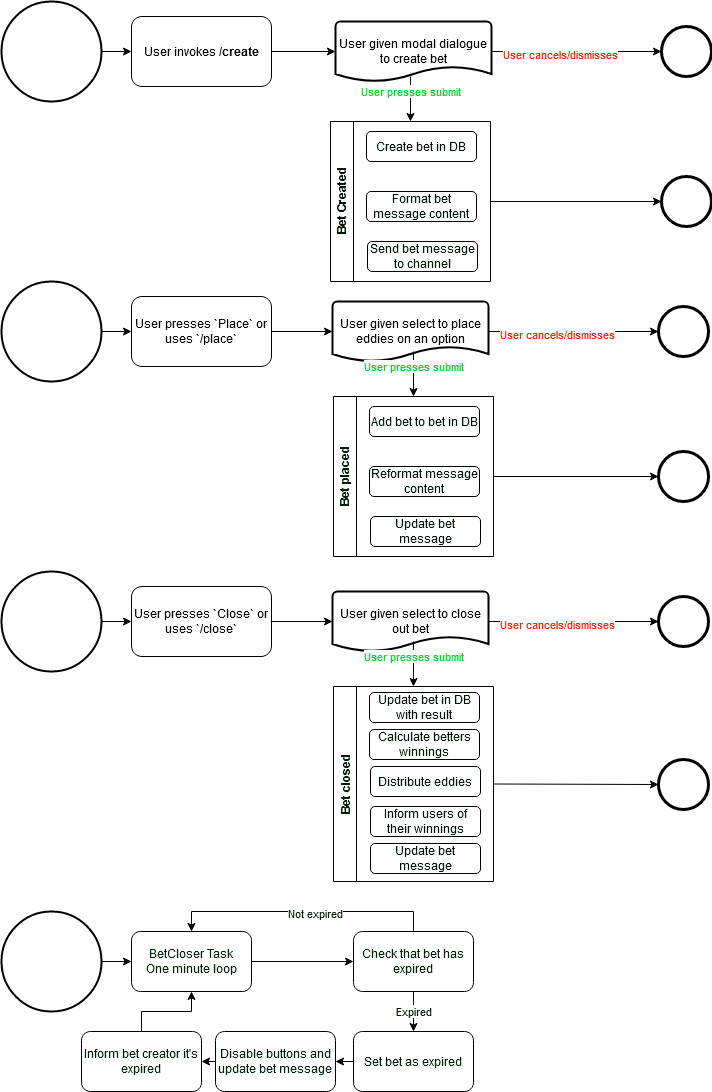

The diagram above was exported from draw.io. Its source (the exported page's mxGraphModel, read from the mxfile embedded in the PNG):
<mxGraphModel dx="2074" dy="1134" grid="1" gridSize="10" guides="1" tooltips="1" connect="1" arrows="1" fold="1" page="1" pageScale="1" pageWidth="827" pageHeight="1169" math="0" shadow="0">
  <root>
    <mxCell id="0" />
    <mxCell id="1" parent="0" />
    <mxCell id="R1Ts4wqE957ZmkQTkAP0-2" value="" style="strokeWidth=2;html=1;shape=mxgraph.flowchart.start_2;whiteSpace=wrap;" parent="1" vertex="1">
      <mxGeometry x="30" y="30" width="100" height="100" as="geometry" />
    </mxCell>
    <mxCell id="R1Ts4wqE957ZmkQTkAP0-4" value="User invokes&lt;b&gt; /create&lt;/b&gt;" style="rounded=1;whiteSpace=wrap;html=1;" parent="1" vertex="1">
      <mxGeometry x="160" y="45" width="140" height="70" as="geometry" />
    </mxCell>
    <mxCell id="R1Ts4wqE957ZmkQTkAP0-5" value="User given modal dialogue to create bet" style="strokeWidth=2;html=1;shape=mxgraph.flowchart.document2;whiteSpace=wrap;size=0.25;" parent="1" vertex="1">
      <mxGeometry x="364" y="50" width="156" height="60" as="geometry" />
    </mxCell>
    <mxCell id="R1Ts4wqE957ZmkQTkAP0-6" value="" style="points=[[0.145,0.145,0],[0.5,0,0],[0.855,0.145,0],[1,0.5,0],[0.855,0.855,0],[0.5,1,0],[0.145,0.855,0],[0,0.5,0]];shape=mxgraph.bpmn.event;html=1;verticalLabelPosition=bottom;labelBackgroundColor=#ffffff;verticalAlign=top;align=center;perimeter=ellipsePerimeter;outlineConnect=0;aspect=fixed;outline=end;symbol=terminate2;" parent="1" vertex="1">
      <mxGeometry x="690" y="55" width="50" height="50" as="geometry" />
    </mxCell>
    <mxCell id="R1Ts4wqE957ZmkQTkAP0-7" value="" style="endArrow=classic;html=1;rounded=0;exitX=1;exitY=0.5;exitDx=0;exitDy=0;exitPerimeter=0;entryX=0;entryY=0.5;entryDx=0;entryDy=0;entryPerimeter=0;" parent="1" source="R1Ts4wqE957ZmkQTkAP0-5" target="R1Ts4wqE957ZmkQTkAP0-6" edge="1">
      <mxGeometry width="50" height="50" relative="1" as="geometry">
        <mxPoint x="530" y="170" as="sourcePoint" />
        <mxPoint x="580" y="120" as="targetPoint" />
      </mxGeometry>
    </mxCell>
    <mxCell id="R1Ts4wqE957ZmkQTkAP0-8" value="&lt;font color=&quot;#FF2200&quot;&gt;User cancels/dismisses&lt;/font&gt;" style="edgeLabel;html=1;align=center;verticalAlign=middle;resizable=0;points=[];" parent="R1Ts4wqE957ZmkQTkAP0-7" vertex="1" connectable="0">
      <mxGeometry x="-0.2" y="-2" relative="1" as="geometry">
        <mxPoint as="offset" />
      </mxGeometry>
    </mxCell>
    <mxCell id="R1Ts4wqE957ZmkQTkAP0-9" value="" style="endArrow=classic;html=1;rounded=0;fontColor=#FF2200;exitX=0.481;exitY=0.917;exitDx=0;exitDy=0;exitPerimeter=0;entryX=0.5;entryY=0;entryDx=0;entryDy=0;" parent="1" source="R1Ts4wqE957ZmkQTkAP0-5" target="R1Ts4wqE957ZmkQTkAP0-11" edge="1">
      <mxGeometry width="50" height="50" relative="1" as="geometry">
        <mxPoint x="440" y="200" as="sourcePoint" />
        <mxPoint x="440" y="200" as="targetPoint" />
      </mxGeometry>
    </mxCell>
    <mxCell id="R1Ts4wqE957ZmkQTkAP0-10" value="&lt;div&gt;&lt;font color=&quot;#00DB2C&quot;&gt;User presses submit&lt;/font&gt;&lt;/div&gt;" style="edgeLabel;html=1;align=center;verticalAlign=middle;resizable=0;points=[];fontColor=#FF2200;" parent="R1Ts4wqE957ZmkQTkAP0-9" vertex="1" connectable="0">
      <mxGeometry x="-0.3901" y="-1" relative="1" as="geometry">
        <mxPoint as="offset" />
      </mxGeometry>
    </mxCell>
    <mxCell id="S7dcYrJvboZh-dv5LAcJ-43" style="edgeStyle=orthogonalEdgeStyle;rounded=0;orthogonalLoop=1;jettySize=auto;html=1;exitX=1;exitY=0.5;exitDx=0;exitDy=0;entryX=0;entryY=0.5;entryDx=0;entryDy=0;entryPerimeter=0;fontColor=#002107;" edge="1" parent="1" source="R1Ts4wqE957ZmkQTkAP0-11" target="S7dcYrJvboZh-dv5LAcJ-42">
      <mxGeometry relative="1" as="geometry" />
    </mxCell>
    <mxCell id="R1Ts4wqE957ZmkQTkAP0-11" value="&lt;div&gt;&lt;font color=&quot;#001404&quot;&gt;Bet Created&lt;/font&gt;&lt;/div&gt;" style="swimlane;horizontal=0;whiteSpace=wrap;html=1;fontColor=#00DB2C;" parent="1" vertex="1">
      <mxGeometry x="359" y="150" width="160" height="160" as="geometry" />
    </mxCell>
    <mxCell id="R1Ts4wqE957ZmkQTkAP0-13" value="Create bet in DB" style="rounded=1;whiteSpace=wrap;html=1;fontColor=#001404;" parent="R1Ts4wqE957ZmkQTkAP0-11" vertex="1">
      <mxGeometry x="36" y="10" width="110" height="30" as="geometry" />
    </mxCell>
    <mxCell id="R1Ts4wqE957ZmkQTkAP0-14" value="Format bet message content" style="rounded=1;whiteSpace=wrap;html=1;fontColor=#001404;" parent="R1Ts4wqE957ZmkQTkAP0-11" vertex="1">
      <mxGeometry x="36" y="70" width="110" height="30" as="geometry" />
    </mxCell>
    <mxCell id="R1Ts4wqE957ZmkQTkAP0-15" value="Send bet message to channel" style="rounded=1;whiteSpace=wrap;html=1;fontColor=#001404;" parent="R1Ts4wqE957ZmkQTkAP0-11" vertex="1">
      <mxGeometry x="37" y="120" width="110" height="30" as="geometry" />
    </mxCell>
    <mxCell id="R1Ts4wqE957ZmkQTkAP0-17" value="" style="endArrow=classic;html=1;rounded=0;fontColor=#001404;exitX=1;exitY=0.5;exitDx=0;exitDy=0;exitPerimeter=0;entryX=0;entryY=0.5;entryDx=0;entryDy=0;" parent="1" source="R1Ts4wqE957ZmkQTkAP0-2" target="R1Ts4wqE957ZmkQTkAP0-4" edge="1">
      <mxGeometry width="50" height="50" relative="1" as="geometry">
        <mxPoint x="130" y="200" as="sourcePoint" />
        <mxPoint x="180" y="150" as="targetPoint" />
      </mxGeometry>
    </mxCell>
    <mxCell id="R1Ts4wqE957ZmkQTkAP0-18" value="" style="endArrow=classic;html=1;rounded=0;fontColor=#001404;exitX=1;exitY=0.5;exitDx=0;exitDy=0;entryX=0;entryY=0.5;entryDx=0;entryDy=0;entryPerimeter=0;" parent="1" source="R1Ts4wqE957ZmkQTkAP0-4" target="R1Ts4wqE957ZmkQTkAP0-5" edge="1">
      <mxGeometry width="50" height="50" relative="1" as="geometry">
        <mxPoint x="340" y="150" as="sourcePoint" />
        <mxPoint x="390" y="100" as="targetPoint" />
      </mxGeometry>
    </mxCell>
    <mxCell id="S7dcYrJvboZh-dv5LAcJ-1" value="" style="strokeWidth=2;html=1;shape=mxgraph.flowchart.start_2;whiteSpace=wrap;" vertex="1" parent="1">
      <mxGeometry x="30" y="310" width="100" height="100" as="geometry" />
    </mxCell>
    <mxCell id="S7dcYrJvboZh-dv5LAcJ-5" style="edgeStyle=orthogonalEdgeStyle;rounded=0;orthogonalLoop=1;jettySize=auto;html=1;exitX=1;exitY=0.5;exitDx=0;exitDy=0;entryX=0;entryY=0.5;entryDx=0;entryDy=0;entryPerimeter=0;" edge="1" parent="1" source="S7dcYrJvboZh-dv5LAcJ-2" target="S7dcYrJvboZh-dv5LAcJ-4">
      <mxGeometry relative="1" as="geometry" />
    </mxCell>
    <mxCell id="S7dcYrJvboZh-dv5LAcJ-2" value="User presses `Place` or uses `/place`" style="rounded=1;whiteSpace=wrap;html=1;" vertex="1" parent="1">
      <mxGeometry x="160" y="325" width="140" height="70" as="geometry" />
    </mxCell>
    <mxCell id="S7dcYrJvboZh-dv5LAcJ-3" value="" style="endArrow=classic;html=1;rounded=0;fontColor=#001404;exitX=1;exitY=0.5;exitDx=0;exitDy=0;exitPerimeter=0;entryX=0;entryY=0.5;entryDx=0;entryDy=0;" edge="1" parent="1" source="S7dcYrJvboZh-dv5LAcJ-1" target="S7dcYrJvboZh-dv5LAcJ-2">
      <mxGeometry width="50" height="50" relative="1" as="geometry">
        <mxPoint x="130" y="480" as="sourcePoint" />
        <mxPoint x="180" y="430" as="targetPoint" />
      </mxGeometry>
    </mxCell>
    <mxCell id="S7dcYrJvboZh-dv5LAcJ-4" value="User given select to place eddies on an option" style="strokeWidth=2;html=1;shape=mxgraph.flowchart.document2;whiteSpace=wrap;size=0.25;" vertex="1" parent="1">
      <mxGeometry x="361" y="330" width="156" height="60" as="geometry" />
    </mxCell>
    <mxCell id="S7dcYrJvboZh-dv5LAcJ-6" value="" style="points=[[0.145,0.145,0],[0.5,0,0],[0.855,0.145,0],[1,0.5,0],[0.855,0.855,0],[0.5,1,0],[0.145,0.855,0],[0,0.5,0]];shape=mxgraph.bpmn.event;html=1;verticalLabelPosition=bottom;labelBackgroundColor=#ffffff;verticalAlign=top;align=center;perimeter=ellipsePerimeter;outlineConnect=0;aspect=fixed;outline=end;symbol=terminate2;" vertex="1" parent="1">
      <mxGeometry x="687" y="335" width="50" height="50" as="geometry" />
    </mxCell>
    <mxCell id="S7dcYrJvboZh-dv5LAcJ-7" value="" style="endArrow=classic;html=1;rounded=0;exitX=1;exitY=0.5;exitDx=0;exitDy=0;exitPerimeter=0;entryX=0;entryY=0.5;entryDx=0;entryDy=0;entryPerimeter=0;" edge="1" parent="1" target="S7dcYrJvboZh-dv5LAcJ-6">
      <mxGeometry width="50" height="50" relative="1" as="geometry">
        <mxPoint x="517" y="360" as="sourcePoint" />
        <mxPoint x="577" y="400" as="targetPoint" />
      </mxGeometry>
    </mxCell>
    <mxCell id="S7dcYrJvboZh-dv5LAcJ-8" value="&lt;font color=&quot;#FF2200&quot;&gt;User cancels/dismisses&lt;/font&gt;" style="edgeLabel;html=1;align=center;verticalAlign=middle;resizable=0;points=[];" vertex="1" connectable="0" parent="S7dcYrJvboZh-dv5LAcJ-7">
      <mxGeometry x="-0.2" y="-2" relative="1" as="geometry">
        <mxPoint as="offset" />
      </mxGeometry>
    </mxCell>
    <mxCell id="S7dcYrJvboZh-dv5LAcJ-15" value="" style="endArrow=classic;html=1;rounded=0;fontColor=#FF2200;exitX=0.481;exitY=0.917;exitDx=0;exitDy=0;exitPerimeter=0;entryX=0.5;entryY=0;entryDx=0;entryDy=0;" edge="1" parent="1" target="S7dcYrJvboZh-dv5LAcJ-17">
      <mxGeometry width="50" height="50" relative="1" as="geometry">
        <mxPoint x="442" y="380" as="sourcePoint" />
        <mxPoint x="443" y="475" as="targetPoint" />
      </mxGeometry>
    </mxCell>
    <mxCell id="S7dcYrJvboZh-dv5LAcJ-16" value="&lt;div&gt;&lt;font color=&quot;#00DB2C&quot;&gt;User presses submit&lt;/font&gt;&lt;/div&gt;" style="edgeLabel;html=1;align=center;verticalAlign=middle;resizable=0;points=[];fontColor=#FF2200;" vertex="1" connectable="0" parent="S7dcYrJvboZh-dv5LAcJ-15">
      <mxGeometry x="-0.3901" y="-1" relative="1" as="geometry">
        <mxPoint as="offset" />
      </mxGeometry>
    </mxCell>
    <mxCell id="S7dcYrJvboZh-dv5LAcJ-41" style="edgeStyle=orthogonalEdgeStyle;rounded=0;orthogonalLoop=1;jettySize=auto;html=1;exitX=1;exitY=0.5;exitDx=0;exitDy=0;fontColor=#002107;" edge="1" parent="1" source="S7dcYrJvboZh-dv5LAcJ-17" target="S7dcYrJvboZh-dv5LAcJ-40">
      <mxGeometry relative="1" as="geometry" />
    </mxCell>
    <mxCell id="S7dcYrJvboZh-dv5LAcJ-17" value="&lt;font color=&quot;#002107&quot;&gt;Bet placed&lt;/font&gt;" style="swimlane;horizontal=0;whiteSpace=wrap;html=1;fontColor=#00DB2C;startSize=23;" vertex="1" parent="1">
      <mxGeometry x="362" y="425" width="160" height="160" as="geometry" />
    </mxCell>
    <mxCell id="S7dcYrJvboZh-dv5LAcJ-18" value="Add bet to bet in DB" style="rounded=1;whiteSpace=wrap;html=1;fontColor=#001404;" vertex="1" parent="S7dcYrJvboZh-dv5LAcJ-17">
      <mxGeometry x="36" y="10" width="110" height="30" as="geometry" />
    </mxCell>
    <mxCell id="S7dcYrJvboZh-dv5LAcJ-19" value="Reformat message content" style="rounded=1;whiteSpace=wrap;html=1;fontColor=#001404;" vertex="1" parent="S7dcYrJvboZh-dv5LAcJ-17">
      <mxGeometry x="36" y="70" width="110" height="30" as="geometry" />
    </mxCell>
    <mxCell id="S7dcYrJvboZh-dv5LAcJ-20" value="Update bet message" style="rounded=1;whiteSpace=wrap;html=1;fontColor=#001404;" vertex="1" parent="S7dcYrJvboZh-dv5LAcJ-17">
      <mxGeometry x="37" y="120" width="110" height="30" as="geometry" />
    </mxCell>
    <mxCell id="S7dcYrJvboZh-dv5LAcJ-21" value="" style="strokeWidth=2;html=1;shape=mxgraph.flowchart.start_2;whiteSpace=wrap;" vertex="1" parent="1">
      <mxGeometry x="30" y="600" width="100" height="100" as="geometry" />
    </mxCell>
    <mxCell id="S7dcYrJvboZh-dv5LAcJ-22" style="edgeStyle=orthogonalEdgeStyle;rounded=0;orthogonalLoop=1;jettySize=auto;html=1;exitX=1;exitY=0.5;exitDx=0;exitDy=0;entryX=0;entryY=0.5;entryDx=0;entryDy=0;entryPerimeter=0;" edge="1" parent="1" source="S7dcYrJvboZh-dv5LAcJ-23" target="S7dcYrJvboZh-dv5LAcJ-25">
      <mxGeometry relative="1" as="geometry" />
    </mxCell>
    <mxCell id="S7dcYrJvboZh-dv5LAcJ-23" value="User presses `Close` or uses `/close`" style="rounded=1;whiteSpace=wrap;html=1;" vertex="1" parent="1">
      <mxGeometry x="160" y="615" width="140" height="70" as="geometry" />
    </mxCell>
    <mxCell id="S7dcYrJvboZh-dv5LAcJ-24" value="" style="endArrow=classic;html=1;rounded=0;fontColor=#001404;exitX=1;exitY=0.5;exitDx=0;exitDy=0;exitPerimeter=0;entryX=0;entryY=0.5;entryDx=0;entryDy=0;" edge="1" parent="1" source="S7dcYrJvboZh-dv5LAcJ-21" target="S7dcYrJvboZh-dv5LAcJ-23">
      <mxGeometry width="50" height="50" relative="1" as="geometry">
        <mxPoint x="130" y="770" as="sourcePoint" />
        <mxPoint x="180" y="720" as="targetPoint" />
      </mxGeometry>
    </mxCell>
    <mxCell id="S7dcYrJvboZh-dv5LAcJ-25" value="User given select to close out bet" style="strokeWidth=2;html=1;shape=mxgraph.flowchart.document2;whiteSpace=wrap;size=0.25;" vertex="1" parent="1">
      <mxGeometry x="361" y="620" width="156" height="60" as="geometry" />
    </mxCell>
    <mxCell id="S7dcYrJvboZh-dv5LAcJ-26" value="" style="points=[[0.145,0.145,0],[0.5,0,0],[0.855,0.145,0],[1,0.5,0],[0.855,0.855,0],[0.5,1,0],[0.145,0.855,0],[0,0.5,0]];shape=mxgraph.bpmn.event;html=1;verticalLabelPosition=bottom;labelBackgroundColor=#ffffff;verticalAlign=top;align=center;perimeter=ellipsePerimeter;outlineConnect=0;aspect=fixed;outline=end;symbol=terminate2;" vertex="1" parent="1">
      <mxGeometry x="687" y="625" width="50" height="50" as="geometry" />
    </mxCell>
    <mxCell id="S7dcYrJvboZh-dv5LAcJ-27" value="" style="endArrow=classic;html=1;rounded=0;exitX=1;exitY=0.5;exitDx=0;exitDy=0;exitPerimeter=0;entryX=0;entryY=0.5;entryDx=0;entryDy=0;entryPerimeter=0;" edge="1" parent="1" target="S7dcYrJvboZh-dv5LAcJ-26">
      <mxGeometry width="50" height="50" relative="1" as="geometry">
        <mxPoint x="517" y="650" as="sourcePoint" />
        <mxPoint x="577" y="690" as="targetPoint" />
      </mxGeometry>
    </mxCell>
    <mxCell id="S7dcYrJvboZh-dv5LAcJ-28" value="&lt;font color=&quot;#FF2200&quot;&gt;User cancels/dismisses&lt;/font&gt;" style="edgeLabel;html=1;align=center;verticalAlign=middle;resizable=0;points=[];" vertex="1" connectable="0" parent="S7dcYrJvboZh-dv5LAcJ-27">
      <mxGeometry x="-0.2" y="-2" relative="1" as="geometry">
        <mxPoint as="offset" />
      </mxGeometry>
    </mxCell>
    <mxCell id="S7dcYrJvboZh-dv5LAcJ-29" value="" style="endArrow=classic;html=1;rounded=0;fontColor=#FF2200;exitX=0.481;exitY=0.917;exitDx=0;exitDy=0;exitPerimeter=0;entryX=0.5;entryY=0;entryDx=0;entryDy=0;" edge="1" parent="1" target="S7dcYrJvboZh-dv5LAcJ-31">
      <mxGeometry width="50" height="50" relative="1" as="geometry">
        <mxPoint x="442" y="670" as="sourcePoint" />
        <mxPoint x="443" y="765" as="targetPoint" />
      </mxGeometry>
    </mxCell>
    <mxCell id="S7dcYrJvboZh-dv5LAcJ-30" value="&lt;div&gt;&lt;font color=&quot;#00DB2C&quot;&gt;User presses submit&lt;/font&gt;&lt;/div&gt;" style="edgeLabel;html=1;align=center;verticalAlign=middle;resizable=0;points=[];fontColor=#FF2200;" vertex="1" connectable="0" parent="S7dcYrJvboZh-dv5LAcJ-29">
      <mxGeometry x="-0.3901" y="-1" relative="1" as="geometry">
        <mxPoint as="offset" />
      </mxGeometry>
    </mxCell>
    <mxCell id="S7dcYrJvboZh-dv5LAcJ-31" value="&lt;div&gt;&lt;font color=&quot;#002107&quot;&gt;Bet closed&lt;/font&gt;&lt;/div&gt;" style="swimlane;horizontal=0;whiteSpace=wrap;html=1;fontColor=#00DB2C;startSize=23;" vertex="1" parent="1">
      <mxGeometry x="362" y="715" width="160" height="195" as="geometry" />
    </mxCell>
    <mxCell id="S7dcYrJvboZh-dv5LAcJ-32" value="Update bet in DB with result" style="rounded=1;whiteSpace=wrap;html=1;fontColor=#001404;" vertex="1" parent="S7dcYrJvboZh-dv5LAcJ-31">
      <mxGeometry x="36" y="6" width="110" height="30" as="geometry" />
    </mxCell>
    <mxCell id="S7dcYrJvboZh-dv5LAcJ-33" value="Calculate betters winnings" style="rounded=1;whiteSpace=wrap;html=1;fontColor=#001404;" vertex="1" parent="S7dcYrJvboZh-dv5LAcJ-31">
      <mxGeometry x="36" y="43" width="110" height="30" as="geometry" />
    </mxCell>
    <mxCell id="S7dcYrJvboZh-dv5LAcJ-34" value="Inform users of their winnings" style="rounded=1;whiteSpace=wrap;html=1;fontColor=#001404;" vertex="1" parent="S7dcYrJvboZh-dv5LAcJ-31">
      <mxGeometry x="37" y="120" width="110" height="30" as="geometry" />
    </mxCell>
    <mxCell id="S7dcYrJvboZh-dv5LAcJ-35" value="&lt;div&gt;Distribute eddies&lt;/div&gt;" style="rounded=1;whiteSpace=wrap;html=1;fontColor=#001404;" vertex="1" parent="S7dcYrJvboZh-dv5LAcJ-31">
      <mxGeometry x="37" y="80" width="110" height="30" as="geometry" />
    </mxCell>
    <mxCell id="S7dcYrJvboZh-dv5LAcJ-36" value="Update bet message" style="rounded=1;whiteSpace=wrap;html=1;fontColor=#001404;" vertex="1" parent="S7dcYrJvboZh-dv5LAcJ-31">
      <mxGeometry x="37" y="157" width="110" height="30" as="geometry" />
    </mxCell>
    <mxCell id="S7dcYrJvboZh-dv5LAcJ-37" value="" style="endArrow=classic;html=1;rounded=0;fontColor=#002107;exitX=1;exitY=0.5;exitDx=0;exitDy=0;entryX=0;entryY=0.5;entryDx=0;entryDy=0;entryPerimeter=0;" edge="1" parent="1" source="S7dcYrJvboZh-dv5LAcJ-31" target="S7dcYrJvboZh-dv5LAcJ-38">
      <mxGeometry width="50" height="50" relative="1" as="geometry">
        <mxPoint x="630" y="800" as="sourcePoint" />
        <mxPoint x="680" y="810" as="targetPoint" />
      </mxGeometry>
    </mxCell>
    <mxCell id="S7dcYrJvboZh-dv5LAcJ-38" value="" style="points=[[0.145,0.145,0],[0.5,0,0],[0.855,0.145,0],[1,0.5,0],[0.855,0.855,0],[0.5,1,0],[0.145,0.855,0],[0,0.5,0]];shape=mxgraph.bpmn.event;html=1;verticalLabelPosition=bottom;labelBackgroundColor=#ffffff;verticalAlign=top;align=center;perimeter=ellipsePerimeter;outlineConnect=0;aspect=fixed;outline=end;symbol=terminate2;" vertex="1" parent="1">
      <mxGeometry x="687" y="788" width="50" height="50" as="geometry" />
    </mxCell>
    <mxCell id="S7dcYrJvboZh-dv5LAcJ-40" value="" style="points=[[0.145,0.145,0],[0.5,0,0],[0.855,0.145,0],[1,0.5,0],[0.855,0.855,0],[0.5,1,0],[0.145,0.855,0],[0,0.5,0]];shape=mxgraph.bpmn.event;html=1;verticalLabelPosition=bottom;labelBackgroundColor=#ffffff;verticalAlign=top;align=center;perimeter=ellipsePerimeter;outlineConnect=0;aspect=fixed;outline=end;symbol=terminate2;" vertex="1" parent="1">
      <mxGeometry x="687" y="480" width="50" height="50" as="geometry" />
    </mxCell>
    <mxCell id="S7dcYrJvboZh-dv5LAcJ-42" value="" style="points=[[0.145,0.145,0],[0.5,0,0],[0.855,0.145,0],[1,0.5,0],[0.855,0.855,0],[0.5,1,0],[0.145,0.855,0],[0,0.5,0]];shape=mxgraph.bpmn.event;html=1;verticalLabelPosition=bottom;labelBackgroundColor=#ffffff;verticalAlign=top;align=center;perimeter=ellipsePerimeter;outlineConnect=0;aspect=fixed;outline=end;symbol=terminate2;" vertex="1" parent="1">
      <mxGeometry x="690" y="205" width="50" height="50" as="geometry" />
    </mxCell>
    <mxCell id="S7dcYrJvboZh-dv5LAcJ-44" value="" style="strokeWidth=2;html=1;shape=mxgraph.flowchart.start_2;whiteSpace=wrap;" vertex="1" parent="1">
      <mxGeometry x="30" y="940" width="100" height="100" as="geometry" />
    </mxCell>
    <mxCell id="S7dcYrJvboZh-dv5LAcJ-46" value="" style="endArrow=classic;html=1;rounded=0;fontColor=#001404;exitX=1;exitY=0.5;exitDx=0;exitDy=0;exitPerimeter=0;entryX=0;entryY=0.5;entryDx=0;entryDy=0;" edge="1" parent="1" source="S7dcYrJvboZh-dv5LAcJ-44">
      <mxGeometry width="50" height="50" relative="1" as="geometry">
        <mxPoint x="130" y="1110" as="sourcePoint" />
        <mxPoint x="160" y="990" as="targetPoint" />
      </mxGeometry>
    </mxCell>
    <mxCell id="S7dcYrJvboZh-dv5LAcJ-49" style="edgeStyle=orthogonalEdgeStyle;rounded=0;orthogonalLoop=1;jettySize=auto;html=1;exitX=1;exitY=0.5;exitDx=0;exitDy=0;entryX=0;entryY=0.5;entryDx=0;entryDy=0;fontColor=#002107;" edge="1" parent="1" source="S7dcYrJvboZh-dv5LAcJ-47" target="S7dcYrJvboZh-dv5LAcJ-48">
      <mxGeometry relative="1" as="geometry" />
    </mxCell>
    <mxCell id="S7dcYrJvboZh-dv5LAcJ-47" value="&lt;div&gt;BetCloser Task&lt;/div&gt;One minute loop" style="rounded=1;whiteSpace=wrap;html=1;fontColor=#002107;" vertex="1" parent="1">
      <mxGeometry x="160" y="960" width="120" height="60" as="geometry" />
    </mxCell>
    <mxCell id="S7dcYrJvboZh-dv5LAcJ-51" style="edgeStyle=orthogonalEdgeStyle;rounded=0;orthogonalLoop=1;jettySize=auto;html=1;exitX=0.5;exitY=0;exitDx=0;exitDy=0;entryX=0.5;entryY=0;entryDx=0;entryDy=0;fontColor=#002107;" edge="1" parent="1" source="S7dcYrJvboZh-dv5LAcJ-48" target="S7dcYrJvboZh-dv5LAcJ-47">
      <mxGeometry relative="1" as="geometry" />
    </mxCell>
    <mxCell id="S7dcYrJvboZh-dv5LAcJ-52" value="Not expired" style="edgeLabel;html=1;align=center;verticalAlign=middle;resizable=0;points=[];fontColor=#002107;" vertex="1" connectable="0" parent="S7dcYrJvboZh-dv5LAcJ-51">
      <mxGeometry x="-0.0909" y="1" relative="1" as="geometry">
        <mxPoint as="offset" />
      </mxGeometry>
    </mxCell>
    <mxCell id="S7dcYrJvboZh-dv5LAcJ-53" value="Expired" style="edgeStyle=orthogonalEdgeStyle;rounded=0;orthogonalLoop=1;jettySize=auto;html=1;exitX=0.5;exitY=1;exitDx=0;exitDy=0;entryX=0.5;entryY=0;entryDx=0;entryDy=0;fontColor=#002107;" edge="1" parent="1" source="S7dcYrJvboZh-dv5LAcJ-48" target="S7dcYrJvboZh-dv5LAcJ-50">
      <mxGeometry relative="1" as="geometry" />
    </mxCell>
    <mxCell id="S7dcYrJvboZh-dv5LAcJ-48" value="&lt;div&gt;Check that bet has&lt;/div&gt;&lt;div&gt;expired&lt;br&gt;&lt;/div&gt;" style="rounded=1;whiteSpace=wrap;html=1;fontColor=#002107;" vertex="1" parent="1">
      <mxGeometry x="382" y="960" width="120" height="60" as="geometry" />
    </mxCell>
    <mxCell id="S7dcYrJvboZh-dv5LAcJ-56" style="edgeStyle=orthogonalEdgeStyle;rounded=0;orthogonalLoop=1;jettySize=auto;html=1;exitX=0;exitY=0.5;exitDx=0;exitDy=0;entryX=1;entryY=0.5;entryDx=0;entryDy=0;fontColor=#002107;" edge="1" parent="1" source="S7dcYrJvboZh-dv5LAcJ-50" target="S7dcYrJvboZh-dv5LAcJ-54">
      <mxGeometry relative="1" as="geometry" />
    </mxCell>
    <mxCell id="S7dcYrJvboZh-dv5LAcJ-50" value="Set bet as expired" style="rounded=1;whiteSpace=wrap;html=1;fontColor=#002107;" vertex="1" parent="1">
      <mxGeometry x="382" y="1060" width="120" height="60" as="geometry" />
    </mxCell>
    <mxCell id="S7dcYrJvboZh-dv5LAcJ-57" style="edgeStyle=orthogonalEdgeStyle;rounded=0;orthogonalLoop=1;jettySize=auto;html=1;exitX=0;exitY=0.5;exitDx=0;exitDy=0;entryX=1;entryY=0.5;entryDx=0;entryDy=0;fontColor=#002107;" edge="1" parent="1" source="S7dcYrJvboZh-dv5LAcJ-54" target="S7dcYrJvboZh-dv5LAcJ-55">
      <mxGeometry relative="1" as="geometry" />
    </mxCell>
    <mxCell id="S7dcYrJvboZh-dv5LAcJ-54" value="Disable buttons and update bet message" style="rounded=1;whiteSpace=wrap;html=1;fontColor=#002107;" vertex="1" parent="1">
      <mxGeometry x="244" y="1060" width="120" height="60" as="geometry" />
    </mxCell>
    <mxCell id="S7dcYrJvboZh-dv5LAcJ-58" style="edgeStyle=orthogonalEdgeStyle;rounded=0;orthogonalLoop=1;jettySize=auto;html=1;exitX=0.5;exitY=0;exitDx=0;exitDy=0;entryX=0.5;entryY=1;entryDx=0;entryDy=0;fontColor=#002107;" edge="1" parent="1" source="S7dcYrJvboZh-dv5LAcJ-55" target="S7dcYrJvboZh-dv5LAcJ-47">
      <mxGeometry relative="1" as="geometry" />
    </mxCell>
    <mxCell id="S7dcYrJvboZh-dv5LAcJ-55" value="Inform bet creator it's expired" style="rounded=1;whiteSpace=wrap;html=1;fontColor=#002107;" vertex="1" parent="1">
      <mxGeometry x="110" y="1060" width="120" height="60" as="geometry" />
    </mxCell>
  </root>
</mxGraphModel>